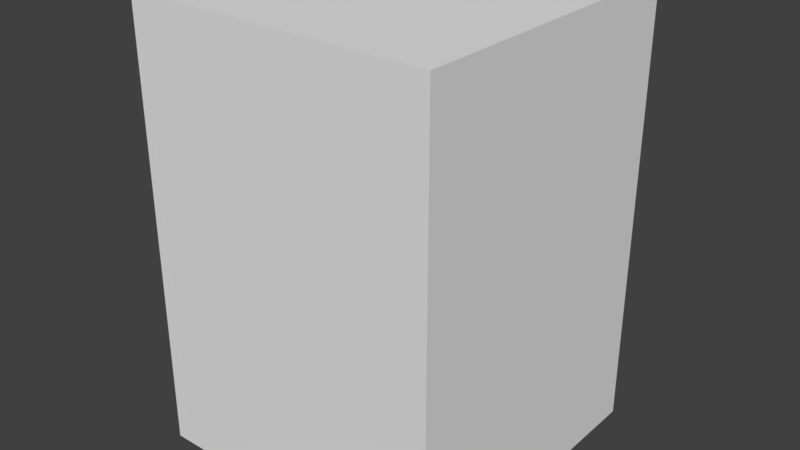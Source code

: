 # Source: Table.blend  (saved by Blender 2.79.0; exported with 4.5.12 LTS)
import bpy
from mathutils import Matrix  # noqa: F401  (used for matrix-valued properties, if any)

bpy.ops.wm.read_factory_settings(use_empty=True)
scene = bpy.context.scene
scene.name = 'Scene'

# ---- collections
col_collection_1 = bpy.data.collections.new('Collection 1'); scene.collection.children.link(col_collection_1)

# ---- materials (node trees are filled in below, after node groups)
mat_material = bpy.data.materials.new('Material')
mat_material.alpha_threshold = 0.0
mat_material.use_transparent_shadow = False
mat_material.roughness = 0.5
mat_material.line_color = (0.0, 0.0, 0.0, 1.0)

# ---- material node trees

# ---- world
world_world = bpy.data.worlds.new('World'); scene.world = world_world
world_world.color = (0.05088, 0.05088, 0.05088)
world_world.use_sun_shadow = False
world_world.sun_shadow_jitter_overblur = 0.0
world_world.cycles.sampling_method = 'MANUAL'

# ---- meshes
me_cube = bpy.data.meshes.new('Cube')
me_cube.from_pydata([(1.0, 1.0, 0.0), (1.0, -1.0, 0.0), (-1.0, -1.0, 0.0), (-1.0, 1.0, 0.0), (1.0, 1.0, 2.0), (1.0, -1.0, 2.0), (-1.0, -1.0, 2.0), (-1.0, 1.0, 2.0)], [], [(0, 1, 2, 3), (4, 7, 6, 5), (0, 4, 5, 1), (1, 5, 6, 2), (2, 6, 7, 3), (4, 0, 3, 7)])
me_cube.materials.append(mat_material)
me_cube.use_remesh_preserve_volume = False
me_cube.use_remesh_preserve_attributes = False
me_cube.use_mirror_vertex_groups = False
me_cube.update()

# ---- objects
ob_table = bpy.data.objects.new('Table', me_cube)

# ---- transforms, parenting, visibility, modifiers, constraints
ob_table.location = (5.96e-08, 1.192e-07, 0.0)
ob_table.scale = (1.0, 1.0, 1.45)
ob_table.lock_rotations_4d = False
ob_table.empty_display_type = 'ARROWS'
ob_table.lineart.crease_threshold = 0.0

# ---- collection membership
col_collection_1.objects.link(ob_table)

# ---- scene / render settings (as saved in the file)
scene.frame_start = 1; scene.frame_end = 250; scene.frame_set(1)
scene.render.engine = 'BLENDER_EEVEE_NEXT'
scene.render.resolution_percentage = 50
scene.render.dither_intensity = 0.0
scene.cycles.use_denoising = False
scene.cycles.samples = 128
scene.cycles.sampling_pattern = 'TABULATED_SOBOL'
scene.cycles.use_adaptive_sampling = False
scene.cycles.use_light_tree = False
scene.cycles.blur_glossy = 0.0
scene.cycles.sample_clamp_indirect = 0.0
scene.view_settings.view_transform = 'Standard'
bpy.context.view_layer.update()

# ---- added for rendering (the .blend has no active camera and no usable light): camera, sun
cam_auto = bpy.data.cameras.new('AutoCamera')
cam_auto.lens = 50.0
cam_auto.sensor_width = 36.0
cam_auto.clip_end = 1000.0
ob_auto_camera = bpy.data.objects.new('AutoCamera', cam_auto)
scene.collection.objects.link(ob_auto_camera)
ob_auto_camera.location = (3.74802, -4.49762, 4.44841)
ob_auto_camera.rotation_euler = (1.09748, -7.21219e-08, 0.694738)
scene.camera = ob_auto_camera
light_auto_sun = bpy.data.lights.new('AutoSun', 'SUN')
light_auto_sun.energy = 3.0
light_auto_sun.angle = 0.0523599
ob_auto_sun = bpy.data.objects.new('AutoSun', light_auto_sun)
scene.collection.objects.link(ob_auto_sun)
ob_auto_sun.rotation_euler = (0.872665, 0.174533, 0.523599)
bpy.context.view_layer.update()
